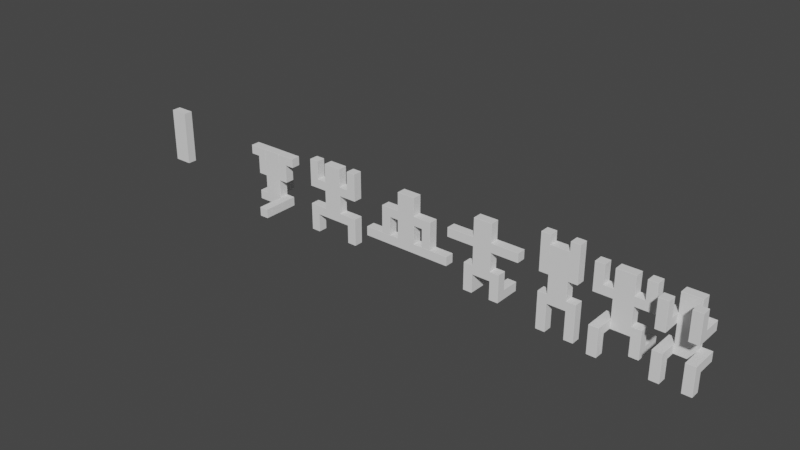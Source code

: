 # Source: FlockMan.blend  (saved by Blender 2.93.21; exported with 4.5.12 LTS)
import bpy
from mathutils import Matrix  # noqa: F401  (used for matrix-valued properties, if any)

bpy.ops.wm.read_factory_settings(use_empty=True)
scene = bpy.context.scene
scene.name = 'Scene'

# ---- collections
col_collection = bpy.data.collections.new('Collection'); scene.collection.children.link(col_collection)

# ---- world
world_world = bpy.data.worlds.new('World'); scene.world = world_world
world_world.use_nodes = True; world_world.node_tree.nodes.clear()
_N = world_world.node_tree.nodes; _L = world_world.node_tree.links
n0 = _N.new('ShaderNodeOutputWorld'); n0.name = 'World Output'; n0.location = (300, 300)
n1 = _N.new('ShaderNodeBackground'); n1.name = 'Background'; n1.location = (10, 300)
n1.inputs[0].default_value = (0.05088, 0.05088, 0.05088, 1.0)
_L.new(n1.outputs[0], n0.inputs[0])
n0.is_active_output = True
world_world.color = (0.05088, 0.05088, 0.05088)
world_world.use_sun_shadow = False
world_world.sun_shadow_jitter_overblur = 0.0

# ---- meshes
me_cube_001 = bpy.data.meshes.new('Cube.001')
me_cube_001.from_pydata([(-0.0125, -0.0125, -0.0125), (-0.0125, -0.0125, 0.0125), (-0.0125, 0.0125, -0.0125), (-0.0125, 0.0125, 0.0125), (0.0125, -0.0125, -0.0125), (0.0125, -0.0125, 0.0125), (0.0125, 0.0125, -0.0125), (0.0125, 0.0125, 0.0125), (-0.0125, -0.0125, 0.025), (-0.0125, 0.0125, 0.025), (0.0125, 0.0125, 0.025), (0.0125, -0.0125, 0.025), (-0.0125, -0.0125, 0.00625), (-0.0125, 0.0125, 0.00625), (0.0125, 0.0125, 0.00625), (0.0125, -0.0125, 0.00625), (-0.0125, 0.0125, -0.00625), (0.0125, 0.0125, -0.00625), (0.0125, -0.0125, -0.00625), (-0.0125, -0.0125, -0.00625)], [], [(12, 1, 3, 13), (13, 3, 7, 14), (14, 7, 5, 15), (15, 5, 1, 12), (2, 6, 4, 0), (3, 1, 8, 9), (10, 9, 8, 11), (1, 5, 11, 8), (7, 3, 9, 10), (5, 7, 10, 11), (18, 15, 12, 19), (17, 14, 15, 18), (16, 13, 14, 17), (19, 12, 13, 16), (0, 19, 16, 2), (2, 16, 17, 6), (6, 17, 18, 4), (4, 18, 19, 0)])
_uv = me_cube_001.uv_layers.new(name='UVMap')
_uv.uv.foreach_set('vector', [0.625, 0.0, 0.625, 0.0, 0.625, 0.25, 0.625, 0.25, 0.625, 0.25, 0.625, 0.25, 0.625, 0.5, 0.625, 0.5, 0.625, 0.5, 0.625, 0.5, 0.625, 0.75, 0.625, 0.75, 0.625, 0.75, 0.625, 0.75, 0.625, 1.0, 0.625, 1.0, 0.125, 0.5, 0.375, 0.5, 0.375, 0.75, 0.125, 0.75, 0.625, 0.25, 0.625, 0.0, 0.625, 0.0, 0.625, 0.25, 0.625, 0.5, 0.875, 0.5, 0.875, 0.75, 0.625, 0.75, 0.625, 1.0, 0.625, 0.75, 0.625, 0.75, 0.625, 1.0, 0.625, 0.5, 0.625, 0.25, 0.625, 0.25, 0.625, 0.5, 0.625, 0.75, 0.625, 0.5, 0.625, 0.5, 0.625, 0.75, 0.45, 0.75, 0.625, 0.75, 0.625, 1.0, 0.45, 1.0, 0.45, 0.5, 0.625, 0.5, 0.625, 0.75, 0.45, 0.75, 0.45, 0.25, 0.625, 0.25, 0.625, 0.5, 0.45, 0.5, 0.45, 0.0, 0.625, 0.0, 0.625, 0.25, 0.45, 0.25, 0.375, 0.0, 0.45, 0.0, 0.45, 0.25, 0.375, 0.25, 0.375, 0.25, 0.45, 0.25, 0.45, 0.5, 0.375, 0.5, 0.375, 0.5, 0.45, 0.5, 0.45, 0.75, 0.375, 0.75, 0.375, 0.75, 0.45, 0.75, 0.45, 1.0, 0.375, 1.0])
me_cube_001.use_remesh_fix_poles = True
me_cube_001.use_remesh_preserve_attributes = False
me_cube_001.update()
me_cube_002 = bpy.data.meshes.new('Cube.002')
me_cube_002.from_pydata([(-0.025, -0.0125, -0.06071), (-0.025, -0.0125, 0.03929), (-0.025, 0.0125, -0.06071), (-0.025, 0.0125, 0.03929), (0.025, -0.0125, -0.06071), (0.025, -0.0125, 0.03929), (0.025, 0.0125, -0.06071), (0.025, 0.0125, 0.03929), (-0.025, -0.0125, 0.08929), (-0.025, 0.0125, 0.08929), (0.025, 0.0125, 0.08929), (0.025, -0.0125, 0.08929), (-0.025, -0.0125, 0.01429), (-0.025, 0.0125, 0.01429), (0.025, 0.0125, 0.01429), (0.025, -0.0125, 0.01429), (-0.025, 0.0125, -0.03571), (0.025, 0.0125, -0.03571), (0.025, -0.0125, -0.03571), (-0.025, -0.0125, -0.03571), (-0.05, -0.0125, 0.01429), (-0.05, -0.0125, 0.03929), (-0.05, 0.0125, 0.03929), (-0.05, 0.0125, 0.01429), (-0.075, -0.0125, 0.01429), (-0.075, -0.0125, 0.03929), (-0.075, 0.0125, 0.03929), (-0.075, 0.0125, 0.01429), (-0.05, -0.0125, 0.08929), (-0.05, 0.0125, 0.08929), (-0.075, -0.0125, 0.08929), (-0.075, 0.0125, 0.08929), (0.05, 0.0125, 0.03929), (0.05, -0.0125, 0.03929), (0.05, 0.0125, 0.01429), (0.05, -0.0125, 0.01429), (0.075, 0.0125, 0.03929), (0.075, -0.0125, 0.03929), (0.075, 0.0125, 0.01429), (0.075, -0.0125, 0.01429), (0.05, 0.0125, 0.08929), (0.05, -0.0125, 0.08929), (0.075, 0.0125, 0.08929), (0.075, -0.0125, 0.08929), (-0.05, 0.0125, -0.06071), (-0.05, -0.0125, -0.06071), (-0.05, 0.0125, -0.03571), (-0.05, -0.0125, -0.03571), (-0.075, 0.0125, -0.06071), (-0.075, -0.0125, -0.06071), (-0.075, 0.0125, -0.03571), (-0.075, -0.0125, -0.03571), (-0.05, 0.0125, -0.1107), (-0.05, -0.0125, -0.1107), (-0.075, 0.0125, -0.1107), (-0.075, -0.0125, -0.1107), (0.05, 0.0125, -0.03571), (0.05, 0.0125, -0.06071), (0.05, -0.0125, -0.06071), (0.05, -0.0125, -0.03571), (0.075, 0.0125, -0.03571), (0.075, 0.0125, -0.06071), (0.075, -0.0125, -0.06071), (0.075, -0.0125, -0.03571), (0.05, -0.0125, -0.1107), (0.05, 0.0125, -0.1107), (0.075, -0.0125, -0.1107), (0.075, 0.0125, -0.1107)], [], [(1, 3, 22, 21), (13, 3, 7, 14), (14, 7, 32, 34), (15, 5, 1, 12), (2, 6, 4, 0), (3, 1, 8, 9), (10, 9, 8, 11), (1, 5, 11, 8), (7, 3, 9, 10), (5, 7, 10, 11), (18, 15, 12, 19), (17, 14, 15, 18), (16, 13, 14, 17), (19, 12, 13, 16), (2, 0, 45, 44), (2, 16, 17, 6), (18, 4, 58, 59), (4, 18, 19, 0), (22, 23, 27, 26), (13, 12, 20, 23), (12, 1, 21, 20), (3, 13, 23, 22), (24, 25, 26, 27), (20, 21, 25, 24), (23, 20, 24, 27), (22, 26, 31, 29), (28, 29, 31, 30), (26, 25, 30, 31), (25, 21, 28, 30), (21, 22, 29, 28), (33, 35, 39, 37), (15, 14, 34, 35), (5, 15, 35, 33), (7, 5, 33, 32), (38, 36, 37, 39), (37, 36, 42, 43), (35, 34, 38, 39), (34, 32, 36, 38), (40, 41, 43, 42), (33, 37, 43, 41), (32, 33, 41, 40), (36, 32, 40, 42), (45, 47, 51, 49), (0, 19, 47, 45), (16, 2, 44, 46), (19, 16, 46, 47), (49, 51, 50, 48), (45, 49, 55, 53), (47, 46, 50, 51), (46, 44, 48, 50), (52, 53, 55, 54), (44, 45, 53, 52), (48, 44, 52, 54), (49, 48, 54, 55), (59, 58, 62, 63), (4, 6, 57, 58), (17, 18, 59, 56), (6, 17, 56, 57), (61, 60, 63, 62), (57, 56, 60, 61), (56, 59, 63, 60), (57, 61, 67, 65), (64, 65, 67, 66), (61, 62, 66, 67), (58, 57, 65, 64), (62, 58, 64, 66)])
_uv = me_cube_002.uv_layers.new(name='UVMap')
_uv.uv.foreach_set('vector', [0.625, 0.0, 0.625, 0.25, 0.625, 0.25, 0.625, 0.0, 0.625, 0.25, 0.625, 0.25, 0.625, 0.5, 0.625, 0.5, 0.625, 0.5, 0.625, 0.5, 0.625, 0.5, 0.625, 0.5, 0.625, 0.75, 0.625, 0.75, 0.625, 1.0, 0.625, 1.0, 0.125, 0.5, 0.375, 0.5, 0.375, 0.75, 0.125, 0.75, 0.625, 0.25, 0.625, 0.0, 0.625, 0.0, 0.625, 0.25, 0.625, 0.5, 0.875, 0.5, 0.875, 0.75, 0.625, 0.75, 0.625, 1.0, 0.625, 0.75, 0.625, 0.75, 0.625, 1.0, 0.625, 0.5, 0.625, 0.25, 0.625, 0.25, 0.625, 0.5, 0.625, 0.75, 0.625, 0.5, 0.625, 0.5, 0.625, 0.75, 0.45, 0.75, 0.625, 0.75, 0.625, 1.0, 0.45, 1.0, 0.45, 0.5, 0.625, 0.5, 0.625, 0.75, 0.45, 0.75, 0.45, 0.25, 0.625, 0.25, 0.625, 0.5, 0.45, 0.5, 0.45, 0.0, 0.625, 0.0, 0.625, 0.25, 0.45, 0.25, 0.125, 0.5, 0.125, 0.75, 0.125, 0.75, 0.125, 0.5, 0.375, 0.25, 0.45, 0.25, 0.45, 0.5, 0.375, 0.5, 0.45, 0.75, 0.375, 0.75, 0.375, 0.75, 0.45, 0.75, 0.375, 0.75, 0.45, 0.75, 0.45, 1.0, 0.375, 1.0, 0.625, 0.25, 0.625, 0.25, 0.625, 0.25, 0.625, 0.25, 0.625, 0.25, 0.625, 0.0, 0.625, 0.0, 0.625, 0.25, 0.625, 1.0, 0.625, 1.0, 0.625, 1.0, 0.625, 1.0, 0.625, 0.25, 0.625, 0.25, 0.625, 0.25, 0.625, 0.25, 0.625, 0.0, 0.625, 0.0, 0.625, 0.25, 0.625, 0.25, 0.625, 1.0, 0.625, 1.0, 0.625, 1.0, 0.625, 1.0, 0.625, 0.25, 0.625, 0.0, 0.625, 0.0, 0.625, 0.25, 0.625, 0.25, 0.625, 0.25, 0.625, 0.25, 0.625, 0.25, 0.625, 0.0, 0.625, 0.25, 0.625, 0.25, 0.625, 0.0, 0.625, 0.25, 0.625, 0.0, 0.625, 0.0, 0.625, 0.25, 0.625, 1.0, 0.625, 1.0, 0.625, 1.0, 0.625, 1.0, 0.625, 0.0, 0.625, 0.25, 0.625, 0.25, 0.625, 0.0, 0.625, 0.75, 0.625, 0.75, 0.625, 0.75, 0.625, 0.75, 0.625, 0.75, 0.625, 0.5, 0.625, 0.5, 0.625, 0.75, 0.625, 0.75, 0.625, 0.75, 0.625, 0.75, 0.625, 0.75, 0.625, 0.5, 0.625, 0.75, 0.625, 0.75, 0.625, 0.5, 0.625, 0.5, 0.625, 0.5, 0.625, 0.75, 0.625, 0.75, 0.625, 0.75, 0.625, 0.5, 0.625, 0.5, 0.625, 0.75, 0.625, 0.75, 0.625, 0.5, 0.625, 0.5, 0.625, 0.75, 0.625, 0.5, 0.625, 0.5, 0.625, 0.5, 0.625, 0.5, 0.625, 0.5, 0.625, 0.75, 0.625, 0.75, 0.625, 0.5, 0.625, 0.75, 0.625, 0.75, 0.625, 0.75, 0.625, 0.75, 0.625, 0.5, 0.625, 0.75, 0.625, 0.75, 0.625, 0.5, 0.625, 0.5, 0.625, 0.5, 0.625, 0.5, 0.625, 0.5, 0.375, 1.0, 0.45, 1.0, 0.45, 1.0, 0.375, 1.0, 0.375, 1.0, 0.45, 1.0, 0.45, 1.0, 0.375, 1.0, 0.45, 0.25, 0.375, 0.25, 0.375, 0.25, 0.45, 0.25, 0.45, 0.0, 0.45, 0.25, 0.45, 0.25, 0.45, 0.0, 0.375, 0.0, 0.45, 0.0, 0.45, 0.25, 0.375, 0.25, 0.375, 1.0, 0.375, 1.0, 0.375, 1.0, 0.375, 1.0, 0.45, 0.0, 0.45, 0.25, 0.45, 0.25, 0.45, 0.0, 0.45, 0.25, 0.375, 0.25, 0.375, 0.25, 0.45, 0.25, 0.125, 0.5, 0.125, 0.75, 0.125, 0.75, 0.125, 0.5, 0.125, 0.5, 0.125, 0.75, 0.125, 0.75, 0.125, 0.5, 0.375, 0.25, 0.375, 0.25, 0.375, 0.25, 0.375, 0.25, 0.375, 0.0, 0.375, 0.25, 0.375, 0.25, 0.375, 0.0, 0.45, 0.75, 0.375, 0.75, 0.375, 0.75, 0.45, 0.75, 0.375, 0.75, 0.375, 0.5, 0.375, 0.5, 0.375, 0.75, 0.45, 0.5, 0.45, 0.75, 0.45, 0.75, 0.45, 0.5, 0.375, 0.5, 0.45, 0.5, 0.45, 0.5, 0.375, 0.5, 0.375, 0.5, 0.45, 0.5, 0.45, 0.75, 0.375, 0.75, 0.375, 0.5, 0.45, 0.5, 0.45, 0.5, 0.375, 0.5, 0.45, 0.5, 0.45, 0.75, 0.45, 0.75, 0.45, 0.5, 0.375, 0.5, 0.375, 0.5, 0.375, 0.5, 0.375, 0.5, 0.375, 0.75, 0.375, 0.5, 0.375, 0.5, 0.375, 0.75, 0.375, 0.5, 0.375, 0.75, 0.375, 0.75, 0.375, 0.5, 0.375, 0.75, 0.375, 0.5, 0.375, 0.5, 0.375, 0.75, 0.375, 0.75, 0.375, 0.75, 0.375, 0.75, 0.375, 0.75])
me_cube_002.use_remesh_fix_poles = True
me_cube_002.use_remesh_preserve_attributes = False
me_cube_002.update()
me_cube_003 = bpy.data.meshes.new('Cube.003')
me_cube_003.from_pydata([(-0.025, -0.0125, -0.05536), (-0.025, -0.0125, 0.04464), (-0.025, 0.0125, -0.05536), (-0.025, 0.0125, 0.04464), (0.025, -0.0125, -0.05536), (0.025, -0.0125, 0.04464), (0.025, 0.0125, -0.05536), (0.025, 0.0125, 0.04464), (-0.025, -0.0125, 0.09464), (-0.025, 0.0125, 0.09464), (0.025, 0.0125, 0.09464), (0.025, -0.0125, 0.09464), (-0.025, -0.0125, 0.01964), (-0.025, 0.0125, 0.01964), (0.025, 0.0125, 0.01964), (0.025, -0.0125, 0.01964), (-0.025, 0.0125, -0.03036), (0.025, 0.0125, -0.03036), (0.025, -0.0125, -0.03036), (-0.025, -0.0125, -0.03036), (-0.125, 0.0125, -0.05536), (-0.125, -0.0125, -0.05536), (-0.125, 0.0125, -0.03036), (-0.125, -0.0125, -0.03036), (0.125, 0.0125, -0.03036), (0.125, 0.0125, -0.05536), (0.125, -0.0125, -0.05536), (0.125, -0.0125, -0.03036), (0.05, 0.0125, 0.04464), (0.05, -0.0125, 0.04464), (0.05, 0.0125, 0.01964), (0.05, -0.0125, 0.01964), (0.075, 0.0125, 0.04464), (0.075, -0.0125, 0.04464), (0.075, 0.0125, 0.01964), (0.075, -0.0125, 0.01964), (0.05, 0.0125, -0.03036), (0.05, -0.0125, -0.03036), (0.075, 0.0125, -0.03036), (0.075, -0.0125, -0.03036), (-0.05, -0.0125, 0.01964), (-0.05, -0.0125, 0.04464), (-0.05, 0.0125, 0.04464), (-0.05, 0.0125, 0.01964), (-0.075, -0.0125, 0.01964), (-0.075, -0.0125, 0.04464), (-0.075, 0.0125, 0.04464), (-0.075, 0.0125, 0.01964), (-0.05, -0.0125, -0.03036), (-0.05, 0.0125, -0.03036), (-0.075, -0.0125, -0.03036), (-0.075, 0.0125, -0.03036)], [], [(1, 3, 42, 41), (13, 3, 7, 14), (15, 14, 30, 31), (15, 5, 1, 12), (2, 6, 4, 0), (3, 1, 8, 9), (10, 9, 8, 11), (1, 5, 11, 8), (7, 3, 9, 10), (5, 7, 10, 11), (18, 15, 12, 19), (17, 14, 15, 18), (16, 13, 14, 17), (19, 12, 13, 16), (16, 2, 20, 22), (2, 16, 17, 6), (4, 6, 25, 26), (4, 18, 19, 0), (21, 23, 22, 20), (19, 16, 22, 23), (2, 0, 21, 20), (0, 19, 23, 21), (25, 24, 27, 26), (17, 18, 27, 24), (6, 17, 24, 25), (18, 4, 26, 27), (29, 31, 35, 33), (5, 15, 31, 29), (7, 5, 29, 28), (14, 7, 28, 30), (34, 32, 33, 35), (28, 29, 33, 32), (34, 35, 39, 38), (30, 28, 32, 34), (37, 36, 38, 39), (31, 30, 36, 37), (35, 31, 37, 39), (30, 34, 38, 36), (43, 40, 48, 49), (13, 12, 40, 43), (12, 1, 41, 40), (3, 13, 43, 42), (44, 45, 46, 47), (41, 42, 46, 45), (42, 43, 47, 46), (40, 41, 45, 44), (49, 48, 50, 51), (40, 44, 50, 48), (47, 43, 49, 51), (44, 47, 51, 50)])
_uv = me_cube_003.uv_layers.new(name='UVMap')
_uv.uv.foreach_set('vector', [0.625, 0.0, 0.625, 0.25, 0.625, 0.25, 0.625, 0.0, 0.625, 0.25, 0.625, 0.25, 0.625, 0.5, 0.625, 0.5, 0.625, 0.75, 0.625, 0.5, 0.625, 0.5, 0.625, 0.75, 0.625, 0.75, 0.625, 0.75, 0.625, 1.0, 0.625, 1.0, 0.125, 0.5, 0.375, 0.5, 0.375, 0.75, 0.125, 0.75, 0.625, 0.25, 0.625, 0.0, 0.625, 0.0, 0.625, 0.25, 0.625, 0.5, 0.875, 0.5, 0.875, 0.75, 0.625, 0.75, 0.625, 1.0, 0.625, 0.75, 0.625, 0.75, 0.625, 1.0, 0.625, 0.5, 0.625, 0.25, 0.625, 0.25, 0.625, 0.5, 0.625, 0.75, 0.625, 0.5, 0.625, 0.5, 0.625, 0.75, 0.45, 0.75, 0.625, 0.75, 0.625, 1.0, 0.45, 1.0, 0.45, 0.5, 0.625, 0.5, 0.625, 0.75, 0.45, 0.75, 0.45, 0.25, 0.625, 0.25, 0.625, 0.5, 0.45, 0.5, 0.45, 0.0, 0.625, 0.0, 0.625, 0.25, 0.45, 0.25, 0.45, 0.25, 0.375, 0.25, 0.375, 0.25, 0.45, 0.25, 0.375, 0.25, 0.45, 0.25, 0.45, 0.5, 0.375, 0.5, 0.375, 0.75, 0.375, 0.5, 0.375, 0.5, 0.375, 0.75, 0.375, 0.75, 0.45, 0.75, 0.45, 1.0, 0.375, 1.0, 0.375, 0.0, 0.45, 0.0, 0.45, 0.25, 0.375, 0.25, 0.45, 0.0, 0.45, 0.25, 0.45, 0.25, 0.45, 0.0, 0.125, 0.5, 0.125, 0.75, 0.125, 0.75, 0.125, 0.5, 0.375, 1.0, 0.45, 1.0, 0.45, 1.0, 0.375, 1.0, 0.375, 0.5, 0.45, 0.5, 0.45, 0.75, 0.375, 0.75, 0.45, 0.5, 0.45, 0.75, 0.45, 0.75, 0.45, 0.5, 0.375, 0.5, 0.45, 0.5, 0.45, 0.5, 0.375, 0.5, 0.45, 0.75, 0.375, 0.75, 0.375, 0.75, 0.45, 0.75, 0.625, 0.75, 0.625, 0.75, 0.625, 0.75, 0.625, 0.75, 0.625, 0.75, 0.625, 0.75, 0.625, 0.75, 0.625, 0.75, 0.625, 0.5, 0.625, 0.75, 0.625, 0.75, 0.625, 0.5, 0.625, 0.5, 0.625, 0.5, 0.625, 0.5, 0.625, 0.5, 0.625, 0.5, 0.625, 0.5, 0.625, 0.75, 0.625, 0.75, 0.625, 0.5, 0.625, 0.75, 0.625, 0.75, 0.625, 0.5, 0.625, 0.5, 0.625, 0.75, 0.625, 0.75, 0.625, 0.5, 0.625, 0.5, 0.625, 0.5, 0.625, 0.5, 0.625, 0.5, 0.625, 0.75, 0.625, 0.5, 0.625, 0.5, 0.625, 0.75, 0.625, 0.75, 0.625, 0.5, 0.625, 0.5, 0.625, 0.75, 0.625, 0.75, 0.625, 0.75, 0.625, 0.75, 0.625, 0.75, 0.625, 0.5, 0.625, 0.5, 0.625, 0.5, 0.625, 0.5, 0.625, 0.25, 0.625, 0.0, 0.625, 0.0, 0.625, 0.25, 0.625, 0.25, 0.625, 0.0, 0.625, 0.0, 0.625, 0.25, 0.625, 1.0, 0.625, 1.0, 0.625, 1.0, 0.625, 1.0, 0.625, 0.25, 0.625, 0.25, 0.625, 0.25, 0.625, 0.25, 0.625, 0.0, 0.625, 0.0, 0.625, 0.25, 0.625, 0.25, 0.625, 0.0, 0.625, 0.25, 0.625, 0.25, 0.625, 0.0, 0.625, 0.25, 0.625, 0.25, 0.625, 0.25, 0.625, 0.25, 0.625, 1.0, 0.625, 1.0, 0.625, 1.0, 0.625, 1.0, 0.625, 0.25, 0.625, 0.0, 0.625, 0.0, 0.625, 0.25, 0.625, 1.0, 0.625, 1.0, 0.625, 1.0, 0.625, 1.0, 0.625, 0.25, 0.625, 0.25, 0.625, 0.25, 0.625, 0.25, 0.625, 0.0, 0.625, 0.25, 0.625, 0.25, 0.625, 0.0])
me_cube_003.use_remesh_fix_poles = True
me_cube_003.use_remesh_preserve_attributes = False
me_cube_003.update()
me_cube_004 = bpy.data.meshes.new('Cube.004')
me_cube_004.from_pydata([(-0.025, -0.01786, -0.04286), (-0.025, -0.01786, 0.05714), (-0.025, 0.007143, -0.04286), (-0.025, 0.007143, 0.05714), (0.025, -0.01786, -0.04286), (0.025, -0.01786, 0.05714), (0.025, 0.007143, -0.04286), (0.025, 0.007143, 0.05714), (-0.025, -0.01786, 0.1071), (-0.025, 0.007143, 0.1071), (0.025, 0.007143, 0.1071), (0.025, -0.01786, 0.1071), (-0.025, -0.01786, 0.03214), (-0.025, 0.007143, 0.03214), (0.025, 0.007143, 0.03214), (0.025, -0.01786, 0.03214), (-0.025, 0.007143, -0.01786), (0.025, 0.007143, -0.01786), (0.025, -0.01786, -0.01786), (-0.025, -0.01786, -0.01786), (-0.1, -0.01786, 0.03214), (-0.1, -0.01786, 0.05714), (-0.1, 0.007143, 0.05714), (-0.1, 0.007143, 0.03214), (0.1, 0.007143, 0.05714), (0.1, -0.01786, 0.05714), (0.1, 0.007143, 0.03214), (0.1, -0.01786, 0.03214), (-0.05, 0.007143, -0.04286), (-0.05, -0.01786, -0.04286), (-0.05, 0.007143, -0.01786), (-0.05, -0.01786, -0.01786), (-0.025, 0.007143, -0.06786), (-0.025, -0.01786, -0.06786), (-0.05, 0.007143, -0.06786), (-0.05, -0.01786, -0.06786), (-0.025, 0.007143, -0.09286), (-0.025, -0.01786, -0.09286), (-0.05, 0.007143, -0.09286), (-0.05, -0.01786, -0.09286), (-0.05, 0.05714, -0.06786), (-0.025, 0.05714, -0.06786), (-0.05, 0.05714, -0.09286), (-0.025, 0.05714, -0.09286), (0.05, 0.007143, -0.01786), (0.05, 0.007143, -0.04286), (0.05, -0.01786, -0.04286), (0.05, -0.01786, -0.01786), (0.025, -0.01786, -0.06786), (0.025, 0.007143, -0.06786), (0.05, -0.01786, -0.06786), (0.05, 0.007143, -0.06786), (0.025, -0.01786, -0.09286), (0.025, 0.007143, -0.09286), (0.05, -0.01786, -0.09286), (0.05, 0.007143, -0.09286), (0.025, 0.05714, -0.06786), (0.05, 0.05714, -0.06786), (0.025, 0.05714, -0.09286), (0.05, 0.05714, -0.09286)], [], [(1, 3, 22, 21), (13, 3, 7, 14), (14, 7, 24, 26), (15, 5, 1, 12), (2, 6, 4, 0), (3, 1, 8, 9), (10, 9, 8, 11), (1, 5, 11, 8), (7, 3, 9, 10), (5, 7, 10, 11), (18, 15, 12, 19), (17, 14, 15, 18), (16, 13, 14, 17), (19, 12, 13, 16), (0, 29, 35, 33), (2, 16, 17, 6), (4, 6, 49, 48), (4, 18, 19, 0), (20, 21, 22, 23), (13, 12, 20, 23), (12, 1, 21, 20), (3, 13, 23, 22), (26, 24, 25, 27), (15, 14, 26, 27), (5, 15, 27, 25), (7, 5, 25, 24), (29, 31, 30, 28), (0, 19, 31, 29), (16, 2, 28, 30), (19, 16, 30, 31), (33, 35, 39, 37), (29, 28, 34, 35), (28, 2, 32, 34), (2, 0, 33, 32), (36, 37, 39, 38), (32, 33, 37, 36), (36, 38, 42, 43), (35, 34, 38, 39), (40, 41, 43, 42), (34, 32, 41, 40), (32, 36, 43, 41), (38, 34, 40, 42), (45, 44, 47, 46), (17, 18, 47, 44), (6, 17, 44, 45), (18, 4, 46, 47), (50, 48, 52, 54), (46, 4, 48, 50), (45, 46, 50, 51), (6, 45, 51, 49), (52, 53, 55, 54), (51, 50, 54, 55), (51, 55, 59, 57), (48, 49, 53, 52), (56, 57, 59, 58), (55, 53, 58, 59), (53, 49, 56, 58), (49, 51, 57, 56)])
_uv = me_cube_004.uv_layers.new(name='UVMap')
_uv.uv.foreach_set('vector', [0.625, 0.0, 0.625, 0.25, 0.625, 0.25, 0.625, 0.0, 0.625, 0.25, 0.625, 0.25, 0.625, 0.5, 0.625, 0.5, 0.625, 0.5, 0.625, 0.5, 0.625, 0.5, 0.625, 0.5, 0.625, 0.75, 0.625, 0.75, 0.625, 1.0, 0.625, 1.0, 0.125, 0.5, 0.375, 0.5, 0.375, 0.75, 0.125, 0.75, 0.625, 0.25, 0.625, 0.0, 0.625, 0.0, 0.625, 0.25, 0.625, 0.5, 0.875, 0.5, 0.875, 0.75, 0.625, 0.75, 0.625, 1.0, 0.625, 0.75, 0.625, 0.75, 0.625, 1.0, 0.625, 0.5, 0.625, 0.25, 0.625, 0.25, 0.625, 0.5, 0.625, 0.75, 0.625, 0.5, 0.625, 0.5, 0.625, 0.75, 0.45, 0.75, 0.625, 0.75, 0.625, 1.0, 0.45, 1.0, 0.45, 0.5, 0.625, 0.5, 0.625, 0.75, 0.45, 0.75, 0.45, 0.25, 0.625, 0.25, 0.625, 0.5, 0.45, 0.5, 0.45, 0.0, 0.625, 0.0, 0.625, 0.25, 0.45, 0.25, 0.375, 1.0, 0.375, 1.0, 0.375, 1.0, 0.375, 1.0, 0.375, 0.25, 0.45, 0.25, 0.45, 0.5, 0.375, 0.5, 0.375, 0.75, 0.375, 0.5, 0.375, 0.5, 0.375, 0.75, 0.375, 0.75, 0.45, 0.75, 0.45, 1.0, 0.375, 1.0, 0.625, 0.0, 0.625, 0.0, 0.625, 0.25, 0.625, 0.25, 0.625, 0.25, 0.625, 0.0, 0.625, 0.0, 0.625, 0.25, 0.625, 1.0, 0.625, 1.0, 0.625, 1.0, 0.625, 1.0, 0.625, 0.25, 0.625, 0.25, 0.625, 0.25, 0.625, 0.25, 0.625, 0.5, 0.625, 0.5, 0.625, 0.75, 0.625, 0.75, 0.625, 0.75, 0.625, 0.5, 0.625, 0.5, 0.625, 0.75, 0.625, 0.75, 0.625, 0.75, 0.625, 0.75, 0.625, 0.75, 0.625, 0.5, 0.625, 0.75, 0.625, 0.75, 0.625, 0.5, 0.375, 0.0, 0.45, 0.0, 0.45, 0.25, 0.375, 0.25, 0.375, 1.0, 0.45, 1.0, 0.45, 1.0, 0.375, 1.0, 0.45, 0.25, 0.375, 0.25, 0.375, 0.25, 0.45, 0.25, 0.45, 0.0, 0.45, 0.25, 0.45, 0.25, 0.45, 0.0, 0.375, 1.0, 0.375, 1.0, 0.375, 1.0, 0.375, 1.0, 0.375, 0.0, 0.375, 0.25, 0.375, 0.25, 0.375, 0.0, 0.375, 0.25, 0.375, 0.25, 0.375, 0.25, 0.375, 0.25, 0.125, 0.5, 0.125, 0.75, 0.125, 0.75, 0.125, 0.5, 0.125, 0.5, 0.125, 0.75, 0.125, 0.75, 0.125, 0.5, 0.125, 0.5, 0.125, 0.75, 0.125, 0.75, 0.125, 0.5, 0.125, 0.5, 0.125, 0.5, 0.125, 0.5, 0.125, 0.5, 0.375, 0.0, 0.375, 0.25, 0.375, 0.25, 0.375, 0.0, 0.375, 0.25, 0.375, 0.25, 0.375, 0.25, 0.375, 0.25, 0.375, 0.25, 0.375, 0.25, 0.375, 0.25, 0.375, 0.25, 0.125, 0.5, 0.125, 0.5, 0.125, 0.5, 0.125, 0.5, 0.375, 0.25, 0.375, 0.25, 0.375, 0.25, 0.375, 0.25, 0.375, 0.5, 0.45, 0.5, 0.45, 0.75, 0.375, 0.75, 0.45, 0.5, 0.45, 0.75, 0.45, 0.75, 0.45, 0.5, 0.375, 0.5, 0.45, 0.5, 0.45, 0.5, 0.375, 0.5, 0.45, 0.75, 0.375, 0.75, 0.375, 0.75, 0.45, 0.75, 0.375, 0.75, 0.375, 0.75, 0.375, 0.75, 0.375, 0.75, 0.375, 0.75, 0.375, 0.75, 0.375, 0.75, 0.375, 0.75, 0.375, 0.5, 0.375, 0.75, 0.375, 0.75, 0.375, 0.5, 0.375, 0.5, 0.375, 0.5, 0.375, 0.5, 0.375, 0.5, 0.375, 0.75, 0.375, 0.5, 0.375, 0.5, 0.375, 0.75, 0.375, 0.5, 0.375, 0.75, 0.375, 0.75, 0.375, 0.5, 0.375, 0.5, 0.375, 0.5, 0.375, 0.5, 0.375, 0.5, 0.375, 0.75, 0.375, 0.5, 0.375, 0.5, 0.375, 0.75, 0.375, 0.5, 0.375, 0.5, 0.375, 0.5, 0.375, 0.5, 0.375, 0.5, 0.375, 0.5, 0.375, 0.5, 0.375, 0.5, 0.375, 0.5, 0.375, 0.5, 0.375, 0.5, 0.375, 0.5, 0.375, 0.5, 0.375, 0.5, 0.375, 0.5, 0.375, 0.5])
me_cube_004.use_remesh_fix_poles = True
me_cube_004.use_remesh_preserve_attributes = False
me_cube_004.update()
me_cube_005 = bpy.data.meshes.new('Cube.005')
me_cube_005.from_pydata([(-0.025, -0.0125, -0.06071), (-0.025, -0.0125, 0.03929), (-0.025, 0.0125, -0.06071), (-0.025, 0.0125, 0.03929), (0.025, -0.0125, -0.06071), (0.025, -0.0125, 0.03929), (0.025, 0.0125, -0.06071), (0.025, 0.0125, 0.03929), (-0.025, -0.0125, 0.08929), (-0.025, 0.0125, 0.08929), (0.025, 0.0125, 0.08929), (0.025, -0.0125, 0.08929), (-0.025, -0.0125, 0.01429), (-0.025, 0.0125, 0.01429), (0.025, 0.0125, 0.01429), (0.025, -0.0125, 0.01429), (-0.025, 0.0125, -0.03571), (0.025, 0.0125, -0.03571), (0.025, -0.0125, -0.03571), (-0.025, -0.0125, -0.03571), (-0.05, -0.0125, 0.01429), (-0.05, -0.0125, 0.03929), (-0.05, 0.0125, 0.03929), (-0.05, 0.0125, 0.01429), (-0.025, -0.0125, 0.1143), (-0.025, 0.0125, 0.1143), (-0.05, -0.0125, 0.1143), (-0.05, 0.0125, 0.1143), (0.05, 0.0125, 0.03929), (0.05, -0.0125, 0.03929), (0.05, 0.0125, 0.01429), (0.05, -0.0125, 0.01429), (0.025, 0.0125, 0.1143), (0.025, -0.0125, 0.1143), (0.05, 0.0125, 0.1143), (0.05, -0.0125, 0.1143), (0.05, 0.0125, -0.03571), (0.05, 0.0125, -0.06071), (0.05, -0.0125, -0.06071), (0.05, -0.0125, -0.03571), (-0.05, 0.0125, -0.06071), (-0.05, -0.0125, -0.06071), (-0.05, 0.0125, -0.03571), (-0.05, -0.0125, -0.03571), (-0.025, 0.0125, -0.1357), (-0.025, -0.0125, -0.1357), (-0.05, 0.0125, -0.1357), (-0.05, -0.0125, -0.1357), (0.025, -0.0125, -0.1357), (0.025, 0.0125, -0.1357), (0.05, -0.0125, -0.1357), (0.05, 0.0125, -0.1357)], [], [(3, 13, 23, 22), (13, 3, 7, 14), (7, 5, 33, 32), (15, 5, 1, 12), (2, 6, 4, 0), (3, 1, 8, 9), (10, 9, 8, 11), (1, 5, 11, 8), (7, 3, 9, 10), (5, 7, 10, 11), (18, 15, 12, 19), (17, 14, 15, 18), (16, 13, 14, 17), (19, 12, 13, 16), (19, 16, 42, 43), (2, 16, 17, 6), (6, 17, 36, 37), (4, 18, 19, 0), (20, 21, 22, 23), (3, 22, 27, 25), (13, 12, 20, 23), (12, 1, 21, 20), (24, 25, 27, 26), (22, 21, 26, 27), (1, 3, 25, 24), (21, 1, 24, 26), (30, 28, 29, 31), (14, 7, 28, 30), (15, 14, 30, 31), (5, 15, 31, 29), (32, 33, 35, 34), (29, 28, 34, 35), (28, 7, 32, 34), (5, 29, 35, 33), (37, 36, 39, 38), (18, 4, 38, 39), (38, 4, 48, 50), (17, 18, 39, 36), (41, 43, 42, 40), (41, 40, 46, 47), (0, 19, 43, 41), (16, 2, 40, 42), (44, 45, 47, 46), (40, 2, 44, 46), (2, 0, 45, 44), (0, 41, 47, 45), (48, 49, 51, 50), (4, 6, 49, 48), (6, 37, 51, 49), (37, 38, 50, 51)])
_uv = me_cube_005.uv_layers.new(name='UVMap')
_uv.uv.foreach_set('vector', [0.625, 0.25, 0.625, 0.25, 0.625, 0.25, 0.625, 0.25, 0.625, 0.25, 0.625, 0.25, 0.625, 0.5, 0.625, 0.5, 0.625, 0.5, 0.625, 0.75, 0.625, 0.75, 0.625, 0.5, 0.625, 0.75, 0.625, 0.75, 0.625, 1.0, 0.625, 1.0, 0.125, 0.5, 0.375, 0.5, 0.375, 0.75, 0.125, 0.75, 0.625, 0.25, 0.625, 0.0, 0.625, 0.0, 0.625, 0.25, 0.625, 0.5, 0.875, 0.5, 0.875, 0.75, 0.625, 0.75, 0.625, 1.0, 0.625, 0.75, 0.625, 0.75, 0.625, 1.0, 0.625, 0.5, 0.625, 0.25, 0.625, 0.25, 0.625, 0.5, 0.625, 0.75, 0.625, 0.5, 0.625, 0.5, 0.625, 0.75, 0.45, 0.75, 0.625, 0.75, 0.625, 1.0, 0.45, 1.0, 0.45, 0.5, 0.625, 0.5, 0.625, 0.75, 0.45, 0.75, 0.45, 0.25, 0.625, 0.25, 0.625, 0.5, 0.45, 0.5, 0.45, 0.0, 0.625, 0.0, 0.625, 0.25, 0.45, 0.25, 0.45, 0.0, 0.45, 0.25, 0.45, 0.25, 0.45, 0.0, 0.375, 0.25, 0.45, 0.25, 0.45, 0.5, 0.375, 0.5, 0.375, 0.5, 0.45, 0.5, 0.45, 0.5, 0.375, 0.5, 0.375, 0.75, 0.45, 0.75, 0.45, 1.0, 0.375, 1.0, 0.625, 0.0, 0.625, 0.0, 0.625, 0.25, 0.625, 0.25, 0.625, 0.25, 0.625, 0.25, 0.625, 0.25, 0.625, 0.25, 0.625, 0.25, 0.625, 0.0, 0.625, 0.0, 0.625, 0.25, 0.625, 1.0, 0.625, 1.0, 0.625, 1.0, 0.625, 1.0, 0.625, 0.0, 0.625, 0.25, 0.625, 0.25, 0.625, 0.0, 0.625, 0.25, 0.625, 0.0, 0.625, 0.0, 0.625, 0.25, 0.625, 0.0, 0.625, 0.25, 0.625, 0.25, 0.625, 0.0, 0.625, 1.0, 0.625, 1.0, 0.625, 1.0, 0.625, 1.0, 0.625, 0.5, 0.625, 0.5, 0.625, 0.75, 0.625, 0.75, 0.625, 0.5, 0.625, 0.5, 0.625, 0.5, 0.625, 0.5, 0.625, 0.75, 0.625, 0.5, 0.625, 0.5, 0.625, 0.75, 0.625, 0.75, 0.625, 0.75, 0.625, 0.75, 0.625, 0.75, 0.625, 0.5, 0.625, 0.75, 0.625, 0.75, 0.625, 0.5, 0.625, 0.75, 0.625, 0.5, 0.625, 0.5, 0.625, 0.75, 0.625, 0.5, 0.625, 0.5, 0.625, 0.5, 0.625, 0.5, 0.625, 0.75, 0.625, 0.75, 0.625, 0.75, 0.625, 0.75, 0.375, 0.5, 0.45, 0.5, 0.45, 0.75, 0.375, 0.75, 0.45, 0.75, 0.375, 0.75, 0.375, 0.75, 0.45, 0.75, 0.375, 0.75, 0.375, 0.75, 0.375, 0.75, 0.375, 0.75, 0.45, 0.5, 0.45, 0.75, 0.45, 0.75, 0.45, 0.5, 0.375, 0.0, 0.45, 0.0, 0.45, 0.25, 0.375, 0.25, 0.375, 0.0, 0.375, 0.25, 0.375, 0.25, 0.375, 0.0, 0.375, 1.0, 0.45, 1.0, 0.45, 1.0, 0.375, 1.0, 0.45, 0.25, 0.375, 0.25, 0.375, 0.25, 0.45, 0.25, 0.125, 0.5, 0.125, 0.75, 0.125, 0.75, 0.125, 0.5, 0.375, 0.25, 0.375, 0.25, 0.375, 0.25, 0.375, 0.25, 0.125, 0.5, 0.125, 0.75, 0.125, 0.75, 0.125, 0.5, 0.375, 1.0, 0.375, 1.0, 0.375, 1.0, 0.375, 1.0, 0.375, 0.75, 0.375, 0.5, 0.375, 0.5, 0.375, 0.75, 0.375, 0.75, 0.375, 0.5, 0.375, 0.5, 0.375, 0.75, 0.375, 0.5, 0.375, 0.5, 0.375, 0.5, 0.375, 0.5, 0.375, 0.5, 0.375, 0.75, 0.375, 0.75, 0.375, 0.5])
me_cube_005.use_remesh_fix_poles = True
me_cube_005.use_remesh_preserve_attributes = False
me_cube_005.update()
me_cube_006 = bpy.data.meshes.new('Cube.006')
me_cube_006.from_pydata([(-0.025, -0.009167, -0.05417), (-0.025, -0.009167, 0.04583), (-0.025, 0.01583, -0.05417), (-0.025, 0.01583, 0.04583), (0.025, -0.009167, -0.05417), (0.025, -0.009167, 0.04583), (0.025, 0.01583, -0.05417), (0.025, 0.01583, 0.04583), (-0.025, -0.009167, 0.09583), (-0.025, 0.01583, 0.09583), (0.025, 0.01583, 0.09583), (0.025, -0.009167, 0.09583), (-0.025, -0.009167, 0.02083), (-0.025, 0.01583, 0.02083), (0.025, 0.01583, 0.02083), (0.025, -0.009167, 0.02083), (-0.025, 0.01583, -0.02917), (0.025, 0.01583, -0.02917), (0.025, -0.009167, -0.02917), (-0.025, -0.009167, -0.02917), (-0.05, 0.01583, -0.05417), (-0.05, -0.009167, -0.05417), (-0.05, 0.01583, -0.02917), (-0.05, -0.009167, -0.02917), (-0.025, -0.03417, -0.05417), (-0.025, -0.03417, -0.02917), (-0.05, -0.03417, -0.05417), (-0.05, -0.03417, -0.02917), (-0.025, -0.05917, -0.05417), (-0.025, -0.05917, -0.02917), (-0.05, -0.05917, -0.05417), (-0.05, -0.05917, -0.02917), (-0.025, -0.03417, -0.1042), (-0.05, -0.03417, -0.1042), (-0.025, -0.05917, -0.1042), (-0.05, -0.05917, -0.1042), (0.05, 0.01583, -0.02917), (0.05, 0.01583, -0.05417), (0.05, -0.009167, -0.05417), (0.05, -0.009167, -0.02917), (0.025, -0.009167, -0.07917), (0.025, 0.01583, -0.07917), (0.05, -0.009167, -0.07917), (0.05, 0.01583, -0.07917), (0.025, -0.009167, -0.1042), (0.025, 0.01583, -0.1042), (0.05, -0.009167, -0.1042), (0.05, 0.01583, -0.1042), (0.05, 0.06583, -0.07917), (0.025, 0.06583, -0.07917), (0.05, 0.06583, -0.1042), (0.025, 0.06583, -0.1042), (-0.05, -0.009167, 0.02083), (-0.05, -0.009167, 0.04583), (-0.05, 0.01583, 0.04583), (-0.05, 0.01583, 0.02083), (-0.075, -0.009167, 0.02083), (-0.075, -0.009167, 0.04583), (-0.075, 0.01583, 0.04583), (-0.075, 0.01583, 0.02083), (-0.05, -0.009167, 0.09583), (-0.05, 0.01583, 0.09583), (-0.075, -0.009167, 0.09583), (-0.075, 0.01583, 0.09583), (0.05, 0.01583, 0.04583), (0.05, -0.009167, 0.04583), (0.05, 0.01583, 0.02083), (0.05, -0.009167, 0.02083), (0.075, 0.01583, 0.04583), (0.075, -0.009167, 0.04583), (0.075, 0.01583, 0.02083), (0.075, -0.009167, 0.02083), (0.05, 0.01583, 0.09583), (0.05, -0.009167, 0.09583), (0.075, 0.01583, 0.09583), (0.075, -0.009167, 0.09583)], [], [(1, 3, 54, 53), (13, 3, 7, 14), (14, 7, 64, 66), (15, 5, 1, 12), (2, 6, 4, 0), (3, 1, 8, 9), (10, 9, 8, 11), (1, 5, 11, 8), (7, 3, 9, 10), (5, 7, 10, 11), (18, 15, 12, 19), (17, 14, 15, 18), (16, 13, 14, 17), (19, 12, 13, 16), (2, 0, 21, 20), (2, 16, 17, 6), (6, 17, 36, 37), (4, 18, 19, 0), (21, 23, 22, 20), (0, 19, 25, 24), (16, 2, 20, 22), (19, 16, 22, 23), (26, 24, 32, 33), (19, 23, 27, 25), (21, 0, 24, 26), (23, 21, 26, 27), (28, 29, 31, 30), (24, 25, 29, 28), (25, 27, 31, 29), (27, 26, 30, 31), (33, 32, 34, 35), (30, 26, 33, 35), (24, 28, 34, 32), (28, 30, 35, 34), (37, 36, 39, 38), (18, 4, 38, 39), (4, 6, 41, 40), (17, 18, 39, 36), (42, 40, 44, 46), (6, 37, 43, 41), (37, 38, 42, 43), (38, 4, 40, 42), (44, 45, 47, 46), (43, 42, 46, 47), (43, 47, 50, 48), (40, 41, 45, 44), (49, 48, 50, 51), (47, 45, 51, 50), (45, 41, 49, 51), (41, 43, 48, 49), (55, 52, 56, 59), (13, 12, 52, 55), (12, 1, 53, 52), (3, 13, 55, 54), (56, 57, 58, 59), (54, 58, 63, 61), (54, 55, 59, 58), (52, 53, 57, 56), (60, 61, 63, 62), (53, 54, 61, 60), (57, 53, 60, 62), (58, 57, 62, 63), (67, 66, 70, 71), (15, 14, 66, 67), (5, 15, 67, 65), (7, 5, 65, 64), (70, 68, 69, 71), (66, 64, 68, 70), (65, 67, 71, 69), (68, 64, 72, 74), (72, 73, 75, 74), (69, 68, 74, 75), (65, 69, 75, 73), (64, 65, 73, 72)])
_uv = me_cube_006.uv_layers.new(name='UVMap')
_uv.uv.foreach_set('vector', [0.625, 0.0, 0.625, 0.25, 0.625, 0.25, 0.625, 0.0, 0.625, 0.25, 0.625, 0.25, 0.625, 0.5, 0.625, 0.5, 0.625, 0.5, 0.625, 0.5, 0.625, 0.5, 0.625, 0.5, 0.625, 0.75, 0.625, 0.75, 0.625, 1.0, 0.625, 1.0, 0.125, 0.5, 0.375, 0.5, 0.375, 0.75, 0.125, 0.75, 0.625, 0.25, 0.625, 0.0, 0.625, 0.0, 0.625, 0.25, 0.625, 0.5, 0.875, 0.5, 0.875, 0.75, 0.625, 0.75, 0.625, 1.0, 0.625, 0.75, 0.625, 0.75, 0.625, 1.0, 0.625, 0.5, 0.625, 0.25, 0.625, 0.25, 0.625, 0.5, 0.625, 0.75, 0.625, 0.5, 0.625, 0.5, 0.625, 0.75, 0.45, 0.75, 0.625, 0.75, 0.625, 1.0, 0.45, 1.0, 0.45, 0.5, 0.625, 0.5, 0.625, 0.75, 0.45, 0.75, 0.45, 0.25, 0.625, 0.25, 0.625, 0.5, 0.45, 0.5, 0.45, 0.0, 0.625, 0.0, 0.625, 0.25, 0.45, 0.25, 0.125, 0.5, 0.125, 0.75, 0.125, 0.75, 0.125, 0.5, 0.375, 0.25, 0.45, 0.25, 0.45, 0.5, 0.375, 0.5, 0.375, 0.5, 0.45, 0.5, 0.45, 0.5, 0.375, 0.5, 0.375, 0.75, 0.45, 0.75, 0.45, 1.0, 0.375, 1.0, 0.375, 0.0, 0.45, 0.0, 0.45, 0.25, 0.375, 0.25, 0.375, 1.0, 0.45, 1.0, 0.45, 1.0, 0.375, 1.0, 0.45, 0.25, 0.375, 0.25, 0.375, 0.25, 0.45, 0.25, 0.45, 0.0, 0.45, 0.25, 0.45, 0.25, 0.45, 0.0, 0.125, 0.75, 0.125, 0.75, 0.125, 0.75, 0.125, 0.75, 0.45, 0.0, 0.45, 0.0, 0.45, 0.0, 0.45, 0.0, 0.125, 0.75, 0.125, 0.75, 0.125, 0.75, 0.125, 0.75, 0.45, 0.0, 0.375, 0.0, 0.375, 0.0, 0.45, 0.0, 0.375, 1.0, 0.45, 1.0, 0.45, 1.0, 0.375, 1.0, 0.375, 1.0, 0.45, 1.0, 0.45, 1.0, 0.375, 1.0, 0.45, 0.0, 0.45, 0.0, 0.45, 0.0, 0.45, 0.0, 0.45, 0.0, 0.375, 0.0, 0.375, 0.0, 0.45, 0.0, 0.125, 0.75, 0.125, 0.75, 0.125, 0.75, 0.125, 0.75, 0.375, 0.0, 0.375, 0.0, 0.375, 0.0, 0.375, 0.0, 0.375, 1.0, 0.375, 1.0, 0.375, 1.0, 0.375, 1.0, 0.375, 1.0, 0.375, 1.0, 0.375, 1.0, 0.375, 1.0, 0.375, 0.5, 0.45, 0.5, 0.45, 0.75, 0.375, 0.75, 0.45, 0.75, 0.375, 0.75, 0.375, 0.75, 0.45, 0.75, 0.375, 0.75, 0.375, 0.5, 0.375, 0.5, 0.375, 0.75, 0.45, 0.5, 0.45, 0.75, 0.45, 0.75, 0.45, 0.5, 0.375, 0.75, 0.375, 0.75, 0.375, 0.75, 0.375, 0.75, 0.375, 0.5, 0.375, 0.5, 0.375, 0.5, 0.375, 0.5, 0.375, 0.5, 0.375, 0.75, 0.375, 0.75, 0.375, 0.5, 0.375, 0.75, 0.375, 0.75, 0.375, 0.75, 0.375, 0.75, 0.375, 0.75, 0.375, 0.5, 0.375, 0.5, 0.375, 0.75, 0.375, 0.5, 0.375, 0.75, 0.375, 0.75, 0.375, 0.5, 0.375, 0.5, 0.375, 0.5, 0.375, 0.5, 0.375, 0.5, 0.375, 0.75, 0.375, 0.5, 0.375, 0.5, 0.375, 0.75, 0.375, 0.5, 0.375, 0.5, 0.375, 0.5, 0.375, 0.5, 0.375, 0.5, 0.375, 0.5, 0.375, 0.5, 0.375, 0.5, 0.375, 0.5, 0.375, 0.5, 0.375, 0.5, 0.375, 0.5, 0.375, 0.5, 0.375, 0.5, 0.375, 0.5, 0.375, 0.5, 0.625, 0.25, 0.625, 0.0, 0.625, 0.0, 0.625, 0.25, 0.625, 0.25, 0.625, 0.0, 0.625, 0.0, 0.625, 0.25, 0.625, 1.0, 0.625, 1.0, 0.625, 1.0, 0.625, 1.0, 0.625, 0.25, 0.625, 0.25, 0.625, 0.25, 0.625, 0.25, 0.625, 0.0, 0.625, 0.0, 0.625, 0.25, 0.625, 0.25, 0.625, 0.25, 0.625, 0.25, 0.625, 0.25, 0.625, 0.25, 0.625, 0.25, 0.625, 0.25, 0.625, 0.25, 0.625, 0.25, 0.625, 1.0, 0.625, 1.0, 0.625, 1.0, 0.625, 1.0, 0.625, 0.0, 0.625, 0.25, 0.625, 0.25, 0.625, 0.0, 0.625, 0.0, 0.625, 0.25, 0.625, 0.25, 0.625, 0.0, 0.625, 1.0, 0.625, 1.0, 0.625, 1.0, 0.625, 1.0, 0.625, 0.25, 0.625, 0.0, 0.625, 0.0, 0.625, 0.25, 0.625, 0.75, 0.625, 0.5, 0.625, 0.5, 0.625, 0.75, 0.625, 0.75, 0.625, 0.5, 0.625, 0.5, 0.625, 0.75, 0.625, 0.75, 0.625, 0.75, 0.625, 0.75, 0.625, 0.75, 0.625, 0.5, 0.625, 0.75, 0.625, 0.75, 0.625, 0.5, 0.625, 0.5, 0.625, 0.5, 0.625, 0.75, 0.625, 0.75, 0.625, 0.5, 0.625, 0.5, 0.625, 0.5, 0.625, 0.5, 0.625, 0.75, 0.625, 0.75, 0.625, 0.75, 0.625, 0.75, 0.625, 0.5, 0.625, 0.5, 0.625, 0.5, 0.625, 0.5, 0.625, 0.5, 0.625, 0.75, 0.625, 0.75, 0.625, 0.5, 0.625, 0.75, 0.625, 0.5, 0.625, 0.5, 0.625, 0.75, 0.625, 0.75, 0.625, 0.75, 0.625, 0.75, 0.625, 0.75, 0.625, 0.5, 0.625, 0.75, 0.625, 0.75, 0.625, 0.5])
me_cube_006.use_remesh_fix_poles = True
me_cube_006.use_remesh_preserve_attributes = False
me_cube_006.update()
me_cube_007 = bpy.data.meshes.new('Cube.007')
me_cube_007.from_pydata([(-0.025, 0.009375, -0.05937), (-0.025, 0.009375, 0.04063), (-0.025, 0.03437, -0.05937), (-0.025, 0.03437, 0.04063), (0.025, 0.009375, -0.05937), (0.025, 0.009375, 0.04063), (0.025, 0.03437, -0.05937), (0.025, 0.03437, 0.04063), (-0.025, 0.009375, 0.09063), (-0.025, 0.03437, 0.09063), (0.025, 0.03437, 0.09063), (0.025, 0.009375, 0.09063), (-0.025, 0.009375, 0.01563), (-0.025, 0.03437, 0.01563), (0.025, 0.03437, 0.01563), (0.025, 0.009375, 0.01563), (-0.025, 0.03437, -0.03438), (0.025, 0.03437, -0.03438), (0.025, 0.009375, -0.03438), (-0.025, 0.009375, -0.03437), (-0.05, 0.009375, 0.01563), (-0.05, 0.009375, 0.04063), (-0.05, 0.03437, 0.04063), (-0.05, 0.03437, 0.01563), (-0.025, -0.01563, 0.01563), (-0.025, -0.01563, 0.04063), (-0.05, -0.01563, 0.01563), (-0.05, -0.01563, 0.04063), (-0.025, -0.04063, 0.01563), (-0.025, -0.04063, 0.04063), (-0.05, -0.04063, 0.01563), (-0.05, -0.04063, 0.04063), (-0.05, -0.01563, 0.09063), (-0.025, -0.01563, 0.09063), (-0.05, -0.04063, 0.09063), (-0.025, -0.04063, 0.09063), (0.05, 0.03437, 0.04063), (0.05, 0.009375, 0.04063), (0.05, 0.03437, 0.01563), (0.05, 0.009375, 0.01563), (0.025, -0.01563, 0.04063), (0.025, -0.01563, 0.01563), (0.05, -0.01563, 0.04063), (0.05, -0.01563, 0.01563), (0.025, -0.04063, 0.04063), (0.025, -0.04063, 0.01563), (0.05, -0.04063, 0.04063), (0.05, -0.04063, 0.01563), (0.025, -0.01563, 0.09063), (0.05, -0.01563, 0.09063), (0.025, -0.04063, 0.09063), (0.05, -0.04063, 0.09063), (-0.05, 0.03437, -0.05937), (-0.05, 0.009375, -0.05937), (-0.05, 0.03437, -0.03438), (-0.05, 0.009375, -0.03437), (-0.025, -0.01563, -0.05937), (-0.025, -0.01563, -0.03437), (-0.05, -0.01563, -0.05937), (-0.05, -0.01563, -0.03437), (-0.025, -0.04063, -0.05937), (-0.025, -0.04063, -0.03437), (-0.05, -0.04063, -0.05937), (-0.05, -0.04063, -0.03437), (-0.025, -0.01563, -0.1094), (-0.05, -0.01563, -0.1094), (-0.025, -0.04063, -0.1094), (-0.05, -0.04063, -0.1094), (0.05, 0.03437, -0.03438), (0.05, 0.03437, -0.05937), (0.05, 0.009375, -0.05937), (0.05, 0.009375, -0.03438), (0.025, -0.01563, -0.03438), (0.025, -0.01563, -0.05937), (0.05, -0.01563, -0.03438), (0.05, -0.01563, -0.05937), (0.025, -0.04063, -0.03438), (0.025, -0.04063, -0.05937), (0.05, -0.04063, -0.03438), (0.05, -0.04063, -0.05937), (0.025, -0.01563, -0.1094), (0.05, -0.01563, -0.1094), (0.025, -0.04063, -0.1094), (0.05, -0.04063, -0.1094)], [], [(3, 13, 23, 22), (13, 3, 7, 14), (7, 5, 37, 36), (15, 5, 1, 12), (2, 6, 4, 0), (3, 1, 8, 9), (10, 9, 8, 11), (1, 5, 11, 8), (7, 3, 9, 10), (5, 7, 10, 11), (18, 15, 12, 19), (17, 14, 15, 18), (16, 13, 14, 17), (19, 12, 13, 16), (2, 0, 53, 52), (2, 16, 17, 6), (4, 70, 75, 73), (4, 18, 19, 0), (20, 21, 22, 23), (1, 3, 22, 21), (13, 12, 20, 23), (20, 12, 24, 26), (31, 29, 35, 34), (1, 21, 27, 25), (21, 20, 26, 27), (12, 1, 25, 24), (28, 29, 31, 30), (24, 25, 29, 28), (26, 24, 28, 30), (27, 26, 30, 31), (33, 32, 34, 35), (25, 27, 32, 33), (29, 25, 33, 35), (27, 31, 34, 32), (38, 36, 37, 39), (14, 7, 36, 38), (15, 14, 38, 39), (37, 5, 40, 42), (40, 41, 45, 44), (39, 37, 42, 43), (15, 39, 43, 41), (5, 15, 41, 40), (44, 45, 47, 46), (41, 43, 47, 45), (43, 42, 46, 47), (44, 46, 51, 50), (49, 48, 50, 51), (46, 42, 49, 51), (42, 40, 48, 49), (40, 44, 50, 48), (53, 55, 54, 52), (0, 19, 57, 56), (16, 2, 52, 54), (19, 16, 54, 55), (58, 56, 64, 65), (19, 55, 59, 57), (53, 0, 56, 58), (55, 53, 58, 59), (60, 61, 63, 62), (56, 57, 61, 60), (57, 59, 63, 61), (59, 58, 62, 63), (65, 64, 66, 67), (62, 58, 65, 67), (56, 60, 66, 64), (60, 62, 67, 66), (69, 68, 71, 70), (4, 6, 69, 70), (17, 18, 71, 68), (6, 17, 68, 69), (74, 72, 76, 78), (70, 71, 74, 75), (18, 4, 73, 72), (71, 18, 72, 74), (76, 77, 79, 78), (75, 74, 78, 79), (75, 79, 83, 81), (72, 73, 77, 76), (80, 81, 83, 82), (79, 77, 82, 83), (77, 73, 80, 82), (73, 75, 81, 80)])
_uv = me_cube_007.uv_layers.new(name='UVMap')
_uv.uv.foreach_set('vector', [0.625, 0.25, 0.625, 0.25, 0.625, 0.25, 0.625, 0.25, 0.625, 0.25, 0.625, 0.25, 0.625, 0.5, 0.625, 0.5, 0.625, 0.5, 0.625, 0.75, 0.625, 0.75, 0.625, 0.5, 0.625, 0.75, 0.625, 0.75, 0.625, 1.0, 0.625, 1.0, 0.125, 0.5, 0.375, 0.5, 0.375, 0.75, 0.125, 0.75, 0.625, 0.25, 0.625, 0.0, 0.625, 0.0, 0.625, 0.25, 0.625, 0.5, 0.875, 0.5, 0.875, 0.75, 0.625, 0.75, 0.625, 1.0, 0.625, 0.75, 0.625, 0.75, 0.625, 1.0, 0.625, 0.5, 0.625, 0.25, 0.625, 0.25, 0.625, 0.5, 0.625, 0.75, 0.625, 0.5, 0.625, 0.5, 0.625, 0.75, 0.45, 0.75, 0.625, 0.75, 0.625, 1.0, 0.45, 1.0, 0.45, 0.5, 0.625, 0.5, 0.625, 0.75, 0.45, 0.75, 0.45, 0.25, 0.625, 0.25, 0.625, 0.5, 0.45, 0.5, 0.45, 0.0, 0.625, 0.0, 0.625, 0.25, 0.45, 0.25, 0.125, 0.5, 0.125, 0.75, 0.125, 0.75, 0.125, 0.5, 0.375, 0.25, 0.45, 0.25, 0.45, 0.5, 0.375, 0.5, 0.375, 0.75, 0.375, 0.75, 0.375, 0.75, 0.375, 0.75, 0.375, 0.75, 0.45, 0.75, 0.45, 1.0, 0.375, 1.0, 0.625, 0.0, 0.625, 0.0, 0.625, 0.25, 0.625, 0.25, 0.625, 0.0, 0.625, 0.25, 0.625, 0.25, 0.625, 0.0, 0.625, 0.25, 0.625, 0.0, 0.625, 0.0, 0.625, 0.25, 0.625, 0.0, 0.625, 0.0, 0.625, 0.0, 0.625, 0.0, 0.625, 1.0, 0.625, 1.0, 0.625, 1.0, 0.625, 1.0, 0.625, 0.0, 0.625, 0.0, 0.625, 0.0, 0.625, 0.0, 0.625, 0.0, 0.625, 0.0, 0.625, 0.0, 0.625, 0.0, 0.625, 1.0, 0.625, 1.0, 0.625, 1.0, 0.625, 1.0, 0.625, 1.0, 0.625, 1.0, 0.625, 1.0, 0.625, 1.0, 0.625, 1.0, 0.625, 1.0, 0.625, 1.0, 0.625, 1.0, 0.625, 0.0, 0.625, 0.0, 0.625, 0.0, 0.625, 0.0, 0.625, 0.0, 0.625, 0.0, 0.625, 0.0, 0.625, 0.0, 0.625, 0.0, 0.625, 0.0, 0.625, 0.0, 0.625, 0.0, 0.625, 0.0, 0.625, 0.0, 0.625, 0.0, 0.625, 0.0, 0.625, 1.0, 0.625, 1.0, 0.625, 1.0, 0.625, 1.0, 0.625, 0.0, 0.625, 0.0, 0.625, 0.0, 0.625, 0.0, 0.625, 0.5, 0.625, 0.5, 0.625, 0.75, 0.625, 0.75, 0.625, 0.5, 0.625, 0.5, 0.625, 0.5, 0.625, 0.5, 0.625, 0.75, 0.625, 0.5, 0.625, 0.5, 0.625, 0.75, 0.625, 0.75, 0.625, 0.75, 0.625, 0.75, 0.625, 0.75, 0.625, 0.75, 0.625, 0.75, 0.625, 0.75, 0.625, 0.75, 0.625, 0.75, 0.625, 0.75, 0.625, 0.75, 0.625, 0.75, 0.625, 0.75, 0.625, 0.75, 0.625, 0.75, 0.625, 0.75, 0.625, 0.75, 0.625, 0.75, 0.625, 0.75, 0.625, 0.75, 0.625, 0.75, 0.625, 0.75, 0.625, 0.75, 0.625, 0.75, 0.625, 0.75, 0.625, 0.75, 0.625, 0.75, 0.625, 0.75, 0.625, 0.75, 0.625, 0.75, 0.625, 0.75, 0.625, 0.75, 0.625, 0.75, 0.625, 0.75, 0.625, 0.75, 0.625, 0.75, 0.625, 0.75, 0.625, 0.75, 0.625, 0.75, 0.625, 0.75, 0.625, 0.75, 0.625, 0.75, 0.625, 0.75, 0.625, 0.75, 0.625, 0.75, 0.625, 0.75, 0.625, 0.75, 0.625, 0.75, 0.625, 0.75, 0.625, 0.75, 0.625, 0.75, 0.625, 0.75, 0.375, 0.0, 0.45, 0.0, 0.45, 0.25, 0.375, 0.25, 0.375, 1.0, 0.45, 1.0, 0.45, 1.0, 0.375, 1.0, 0.45, 0.25, 0.375, 0.25, 0.375, 0.25, 0.45, 0.25, 0.45, 0.0, 0.45, 0.25, 0.45, 0.25, 0.45, 0.0, 0.125, 0.75, 0.125, 0.75, 0.125, 0.75, 0.125, 0.75, 0.45, 0.0, 0.45, 0.0, 0.45, 0.0, 0.45, 0.0, 0.125, 0.75, 0.125, 0.75, 0.125, 0.75, 0.125, 0.75, 0.45, 0.0, 0.375, 0.0, 0.375, 0.0, 0.45, 0.0, 0.375, 1.0, 0.45, 1.0, 0.45, 1.0, 0.375, 1.0, 0.375, 1.0, 0.45, 1.0, 0.45, 1.0, 0.375, 1.0, 0.45, 0.0, 0.45, 0.0, 0.45, 0.0, 0.45, 0.0, 0.45, 0.0, 0.375, 0.0, 0.375, 0.0, 0.45, 0.0, 0.125, 0.75, 0.125, 0.75, 0.125, 0.75, 0.125, 0.75, 0.375, 0.0, 0.375, 0.0, 0.375, 0.0, 0.375, 0.0, 0.375, 1.0, 0.375, 1.0, 0.375, 1.0, 0.375, 1.0, 0.375, 1.0, 0.375, 1.0, 0.375, 1.0, 0.375, 1.0, 0.375, 0.5, 0.45, 0.5, 0.45, 0.75, 0.375, 0.75, 0.375, 0.75, 0.375, 0.5, 0.375, 0.5, 0.375, 0.75, 0.45, 0.5, 0.45, 0.75, 0.45, 0.75, 0.45, 0.5, 0.375, 0.5, 0.45, 0.5, 0.45, 0.5, 0.375, 0.5, 0.45, 0.75, 0.45, 0.75, 0.45, 0.75, 0.45, 0.75, 0.375, 0.75, 0.45, 0.75, 0.45, 0.75, 0.375, 0.75, 0.45, 0.75, 0.375, 0.75, 0.375, 0.75, 0.45, 0.75, 0.45, 0.75, 0.45, 0.75, 0.45, 0.75, 0.45, 0.75, 0.45, 0.75, 0.375, 0.75, 0.375, 0.75, 0.45, 0.75, 0.375, 0.75, 0.45, 0.75, 0.45, 0.75, 0.375, 0.75, 0.375, 0.75, 0.375, 0.75, 0.375, 0.75, 0.375, 0.75, 0.45, 0.75, 0.375, 0.75, 0.375, 0.75, 0.45, 0.75, 0.375, 0.75, 0.375, 0.75, 0.375, 0.75, 0.375, 0.75, 0.375, 0.75, 0.375, 0.75, 0.375, 0.75, 0.375, 0.75, 0.375, 0.75, 0.375, 0.75, 0.375, 0.75, 0.375, 0.75, 0.375, 0.75, 0.375, 0.75, 0.375, 0.75, 0.375, 0.75])
me_cube_007.use_remesh_fix_poles = True
me_cube_007.use_remesh_preserve_attributes = False
me_cube_007.update()
me_cube_009 = bpy.data.meshes.new('Cube.009')
me_cube_009.from_pydata([(-0.025, -0.0125, -0.06964), (-0.025, -0.0125, 0.03036), (-0.025, 0.0125, -0.06964), (-0.025, 0.0125, 0.03036), (0.025, -0.0125, -0.06964), (0.025, -0.0125, 0.03036), (0.025, 0.0125, -0.06964), (0.025, 0.0125, 0.03036), (-0.025, -0.0125, 0.08036), (-0.025, 0.0125, 0.08036), (0.025, 0.0125, 0.08036), (0.025, -0.0125, 0.08036), (-0.025, -0.0125, 0.005357), (-0.025, 0.0125, 0.005357), (0.025, 0.0125, 0.005357), (0.025, -0.0125, 0.005357), (-0.025, 0.0125, -0.04464), (0.025, 0.0125, -0.04464), (0.025, -0.0125, -0.04464), (-0.025, -0.0125, -0.04464), (-0.05, 0.0125, -0.06964), (-0.05, -0.0125, -0.06964), (-0.05, 0.0125, -0.04464), (-0.05, -0.0125, -0.04464), (-0.025, 0.0875, -0.04464), (-0.025, 0.0875, -0.06964), (-0.05, 0.0875, -0.04464), (-0.05, 0.0875, -0.06964), (0.05, 0.0125, -0.04464), (0.05, 0.0125, -0.06964), (0.05, -0.0125, -0.06964), (0.05, -0.0125, -0.04464), (0.025, -0.0875, -0.04464), (0.025, -0.0875, -0.06964), (0.05, -0.0875, -0.04464), (0.05, -0.0875, -0.06964), (-0.05, -0.0125, 0.005357), (-0.05, -0.0125, 0.03036), (-0.05, 0.0125, 0.03036), (-0.05, 0.0125, 0.005357), (-0.025, -0.0125, 0.05536), (-0.025, 0.0125, 0.05536), (-0.05, -0.0125, 0.05536), (-0.05, 0.0125, 0.05536), (-0.025, -0.0125, 0.08036), (-0.025, 0.0125, 0.08036), (-0.05, -0.0125, 0.08036), (-0.05, 0.0125, 0.08036), (-0.075, -0.0125, 0.05536), (-0.075, 0.0125, 0.05536), (-0.075, -0.0125, 0.08036), (-0.075, 0.0125, 0.08036), (0.05, 0.0125, 0.03036), (0.05, -0.0125, 0.03036), (0.05, 0.0125, 0.005357), (0.05, -0.0125, 0.005357), (0.025, 0.0125, 0.05536), (0.025, -0.0125, 0.05536), (0.05, 0.0125, 0.05536), (0.05, -0.0125, 0.05536), (0.025, 0.0125, 0.08036), (0.025, -0.0125, 0.08036), (0.05, 0.0125, 0.08036), (0.05, -0.0125, 0.08036), (0.075, 0.0125, 0.05536), (0.075, -0.0125, 0.05536), (0.075, 0.0125, 0.08036), (0.075, -0.0125, 0.08036)], [], [(3, 38, 43, 41), (13, 3, 7, 14), (7, 5, 57, 56), (15, 5, 1, 12), (2, 6, 4, 0), (3, 1, 8, 9), (10, 9, 8, 11), (1, 5, 11, 8), (7, 3, 9, 10), (5, 7, 10, 11), (18, 15, 12, 19), (17, 14, 15, 18), (16, 13, 14, 17), (19, 12, 13, 16), (16, 2, 25, 24), (2, 16, 17, 6), (17, 18, 31, 28), (4, 18, 19, 0), (21, 23, 22, 20), (19, 16, 22, 23), (2, 0, 21, 20), (0, 19, 23, 21), (24, 25, 27, 26), (22, 16, 24, 26), (20, 22, 26, 27), (2, 20, 27, 25), (29, 28, 31, 30), (6, 17, 28, 29), (4, 30, 35, 33), (4, 6, 29, 30), (32, 33, 35, 34), (18, 4, 33, 32), (31, 18, 32, 34), (30, 31, 34, 35), (36, 37, 38, 39), (13, 12, 36, 39), (12, 1, 37, 36), (3, 13, 39, 38), (42, 40, 44, 46), (1, 3, 41, 40), (37, 1, 40, 42), (38, 37, 42, 43), (44, 45, 47, 46), (46, 47, 51, 50), (41, 43, 47, 45), (40, 41, 45, 44), (49, 48, 50, 51), (47, 43, 49, 51), (43, 42, 48, 49), (42, 46, 50, 48), (54, 52, 53, 55), (14, 7, 52, 54), (15, 14, 54, 55), (5, 15, 55, 53), (57, 59, 63, 61), (52, 7, 56, 58), (5, 53, 59, 57), (53, 52, 58, 59), (60, 61, 63, 62), (56, 57, 61, 60), (58, 56, 60, 62), (58, 62, 66, 64), (65, 64, 66, 67), (62, 63, 67, 66), (59, 58, 64, 65), (63, 59, 65, 67)])
_uv = me_cube_009.uv_layers.new(name='UVMap')
_uv.uv.foreach_set('vector', [0.625, 0.25, 0.625, 0.25, 0.625, 0.25, 0.625, 0.25, 0.625, 0.25, 0.625, 0.25, 0.625, 0.5, 0.625, 0.5, 0.625, 0.5, 0.625, 0.75, 0.625, 0.75, 0.625, 0.5, 0.625, 0.75, 0.625, 0.75, 0.625, 1.0, 0.625, 1.0, 0.125, 0.5, 0.375, 0.5, 0.375, 0.75, 0.125, 0.75, 0.625, 0.25, 0.625, 0.0, 0.625, 0.0, 0.625, 0.25, 0.625, 0.5, 0.875, 0.5, 0.875, 0.75, 0.625, 0.75, 0.625, 1.0, 0.625, 0.75, 0.625, 0.75, 0.625, 1.0, 0.625, 0.5, 0.625, 0.25, 0.625, 0.25, 0.625, 0.5, 0.625, 0.75, 0.625, 0.5, 0.625, 0.5, 0.625, 0.75, 0.45, 0.75, 0.625, 0.75, 0.625, 1.0, 0.45, 1.0, 0.45, 0.5, 0.625, 0.5, 0.625, 0.75, 0.45, 0.75, 0.45, 0.25, 0.625, 0.25, 0.625, 0.5, 0.45, 0.5, 0.45, 0.0, 0.625, 0.0, 0.625, 0.25, 0.45, 0.25, 0.45, 0.25, 0.375, 0.25, 0.375, 0.25, 0.45, 0.25, 0.375, 0.25, 0.45, 0.25, 0.45, 0.5, 0.375, 0.5, 0.45, 0.5, 0.45, 0.75, 0.45, 0.75, 0.45, 0.5, 0.375, 0.75, 0.45, 0.75, 0.45, 1.0, 0.375, 1.0, 0.375, 0.0, 0.45, 0.0, 0.45, 0.25, 0.375, 0.25, 0.45, 0.0, 0.45, 0.25, 0.45, 0.25, 0.45, 0.0, 0.125, 0.5, 0.125, 0.75, 0.125, 0.75, 0.125, 0.5, 0.375, 1.0, 0.45, 1.0, 0.45, 1.0, 0.375, 1.0, 0.45, 0.25, 0.375, 0.25, 0.375, 0.25, 0.45, 0.25, 0.45, 0.25, 0.45, 0.25, 0.45, 0.25, 0.45, 0.25, 0.375, 0.25, 0.45, 0.25, 0.45, 0.25, 0.375, 0.25, 0.125, 0.5, 0.125, 0.5, 0.125, 0.5, 0.125, 0.5, 0.375, 0.5, 0.45, 0.5, 0.45, 0.75, 0.375, 0.75, 0.375, 0.5, 0.45, 0.5, 0.45, 0.5, 0.375, 0.5, 0.375, 0.75, 0.375, 0.75, 0.375, 0.75, 0.375, 0.75, 0.375, 0.75, 0.375, 0.5, 0.375, 0.5, 0.375, 0.75, 0.45, 0.75, 0.375, 0.75, 0.375, 0.75, 0.45, 0.75, 0.45, 0.75, 0.375, 0.75, 0.375, 0.75, 0.45, 0.75, 0.45, 0.75, 0.45, 0.75, 0.45, 0.75, 0.45, 0.75, 0.375, 0.75, 0.45, 0.75, 0.45, 0.75, 0.375, 0.75, 0.625, 0.0, 0.625, 0.0, 0.625, 0.25, 0.625, 0.25, 0.625, 0.25, 0.625, 0.0, 0.625, 0.0, 0.625, 0.25, 0.625, 1.0, 0.625, 1.0, 0.625, 1.0, 0.625, 1.0, 0.625, 0.25, 0.625, 0.25, 0.625, 0.25, 0.625, 0.25, 0.625, 1.0, 0.625, 1.0, 0.625, 1.0, 0.625, 1.0, 0.625, 0.0, 0.625, 0.25, 0.625, 0.25, 0.625, 0.0, 0.625, 1.0, 0.625, 1.0, 0.625, 1.0, 0.625, 1.0, 0.625, 0.25, 0.625, 0.0, 0.625, 0.0, 0.625, 0.25, 0.625, 0.0, 0.625, 0.25, 0.625, 0.25, 0.625, 0.0, 0.625, 0.0, 0.625, 0.25, 0.625, 0.25, 0.625, 0.0, 0.625, 0.25, 0.625, 0.25, 0.625, 0.25, 0.625, 0.25, 0.625, 0.0, 0.625, 0.25, 0.625, 0.25, 0.625, 0.0, 0.625, 0.25, 0.625, 0.0, 0.625, 0.0, 0.625, 0.25, 0.625, 0.25, 0.625, 0.25, 0.625, 0.25, 0.625, 0.25, 0.625, 0.25, 0.625, 0.0, 0.625, 0.0, 0.625, 0.25, 0.625, 1.0, 0.625, 1.0, 0.625, 1.0, 0.625, 1.0, 0.625, 0.5, 0.625, 0.5, 0.625, 0.75, 0.625, 0.75, 0.625, 0.5, 0.625, 0.5, 0.625, 0.5, 0.625, 0.5, 0.625, 0.75, 0.625, 0.5, 0.625, 0.5, 0.625, 0.75, 0.625, 0.75, 0.625, 0.75, 0.625, 0.75, 0.625, 0.75, 0.625, 0.75, 0.625, 0.75, 0.625, 0.75, 0.625, 0.75, 0.625, 0.5, 0.625, 0.5, 0.625, 0.5, 0.625, 0.5, 0.625, 0.75, 0.625, 0.75, 0.625, 0.75, 0.625, 0.75, 0.625, 0.75, 0.625, 0.5, 0.625, 0.5, 0.625, 0.75, 0.625, 0.5, 0.625, 0.75, 0.625, 0.75, 0.625, 0.5, 0.625, 0.5, 0.625, 0.75, 0.625, 0.75, 0.625, 0.5, 0.625, 0.5, 0.625, 0.5, 0.625, 0.5, 0.625, 0.5, 0.625, 0.5, 0.625, 0.5, 0.625, 0.5, 0.625, 0.5, 0.625, 0.75, 0.625, 0.5, 0.625, 0.5, 0.625, 0.75, 0.625, 0.5, 0.625, 0.75, 0.625, 0.75, 0.625, 0.5, 0.625, 0.75, 0.625, 0.5, 0.625, 0.5, 0.625, 0.75, 0.625, 0.75, 0.625, 0.75, 0.625, 0.75, 0.625, 0.75])
me_cube_009.use_remesh_fix_poles = True
me_cube_009.use_remesh_preserve_attributes = False
me_cube_009.update()

# ---- objects
ob_body = bpy.data.objects.new('Body', me_cube_001)
ob_flock_beanie01 = bpy.data.objects.new('Flock_Beanie01', me_cube_002)
ob_flock_jcvf01 = bpy.data.objects.new('Flock_Jcvf01', me_cube_003)
ob_flock_ayo01 = bpy.data.objects.new('Flock_Ayo01', me_cube_004)
ob_flock_jit01 = bpy.data.objects.new('Flock_Jit01', me_cube_005)
ob_flock_woo01 = bpy.data.objects.new('Flock_Woo01', me_cube_006)
ob_flock_garry01 = bpy.data.objects.new('Flock_Garry01', me_cube_007)
ob_flock_hehe01 = bpy.data.objects.new('Flock_Hehe01', me_cube_009)

# ---- transforms, parenting, visibility, modifiers, constraints
ob_body.location = (-0.2347, 0.0, 0.0)
ob_body.scale = (2.0, 1.0, 4.0)
ob_flock_beanie01.location = (0.3514, -8.032e-12, 0.01071)
_m = ob_flock_beanie01.modifiers.new('Bevel', 'BEVEL')
_m.width = 0.0004
_m.width_pct = 0.0004
_m.offset_type = 'WIDTH'
ob_flock_jcvf01.location = (0.5921, 4.18e-11, 0.0)
_m = ob_flock_jcvf01.modifiers.new('Bevel', 'BEVEL')
_m.width = 0.0004
_m.width_pct = 0.0004
_m.offset_type = 'WIDTH'
ob_flock_ayo01.location = (0.8188, 0.005357, -0.007143)
_m = ob_flock_ayo01.modifiers.new('Bevel', 'BEVEL')
_m.width = 0.0004
_m.width_pct = 0.0004
_m.offset_type = 'WIDTH'
ob_flock_jit01.location = (1.025, 3.097e-11, 0.01071)
_m = ob_flock_jit01.modifiers.new('Bevel', 'BEVEL')
_m.width = 0.0004
_m.width_pct = 0.0004
_m.offset_type = 'WIDTH'
ob_flock_woo01.location = (1.187, -0.003333, 0.004167)
_m = ob_flock_woo01.modifiers.new('Bevel', 'BEVEL')
_m.width = 0.0004
_m.width_pct = 0.0004
_m.offset_type = 'WIDTH'
ob_flock_garry01.location = (1.337, -0.02187, 0.009375)
_m = ob_flock_garry01.modifiers.new('Bevel', 'BEVEL')
_m.width = 0.0004
_m.width_pct = 0.0004
_m.offset_type = 'WIDTH'
ob_flock_hehe01.location = (0.1357, -3.856e-09, 0.0)
_m = ob_flock_hehe01.modifiers.new('Bevel', 'BEVEL')
_m.width = 0.0004
_m.width_pct = 0.0004
_m.offset_type = 'WIDTH'

# ---- collection membership
col_collection.objects.link(ob_body)
col_collection.objects.link(ob_flock_beanie01)
col_collection.objects.link(ob_flock_jcvf01)
col_collection.objects.link(ob_flock_ayo01)
col_collection.objects.link(ob_flock_jit01)
col_collection.objects.link(ob_flock_woo01)
col_collection.objects.link(ob_flock_garry01)
col_collection.objects.link(ob_flock_hehe01)

# ---- scene / render settings (as saved in the file)
scene.frame_start = 1; scene.frame_end = 250; scene.frame_set(4)
scene.render.engine = 'BLENDER_EEVEE_NEXT'
scene.cycles.use_denoising = False
scene.cycles.samples = 128
scene.cycles.sampling_pattern = 'TABULATED_SOBOL'
scene.cycles.use_adaptive_sampling = False
scene.cycles.use_light_tree = False
scene.view_settings.view_transform = 'Filmic'
bpy.context.view_layer.update()

# ---- added for rendering (the .blend has no active camera and no usable light): camera, sun
cam_auto = bpy.data.cameras.new('AutoCamera')
cam_auto.lens = 50.0
cam_auto.sensor_width = 36.0
cam_auto.clip_end = 1000.0
ob_auto_camera = bpy.data.objects.new('AutoCamera', cam_auto)
scene.collection.objects.link(ob_auto_camera)
ob_auto_camera.location = (2.11365, -1.85981, 1.23987)
ob_auto_camera.rotation_euler = (1.09748, -7.21219e-08, 0.694738)
scene.camera = ob_auto_camera
light_auto_sun = bpy.data.lights.new('AutoSun', 'SUN')
light_auto_sun.energy = 3.0
light_auto_sun.angle = 0.0523599
ob_auto_sun = bpy.data.objects.new('AutoSun', light_auto_sun)
scene.collection.objects.link(ob_auto_sun)
ob_auto_sun.rotation_euler = (0.872665, 0.174533, 0.523599)
bpy.context.view_layer.update()
